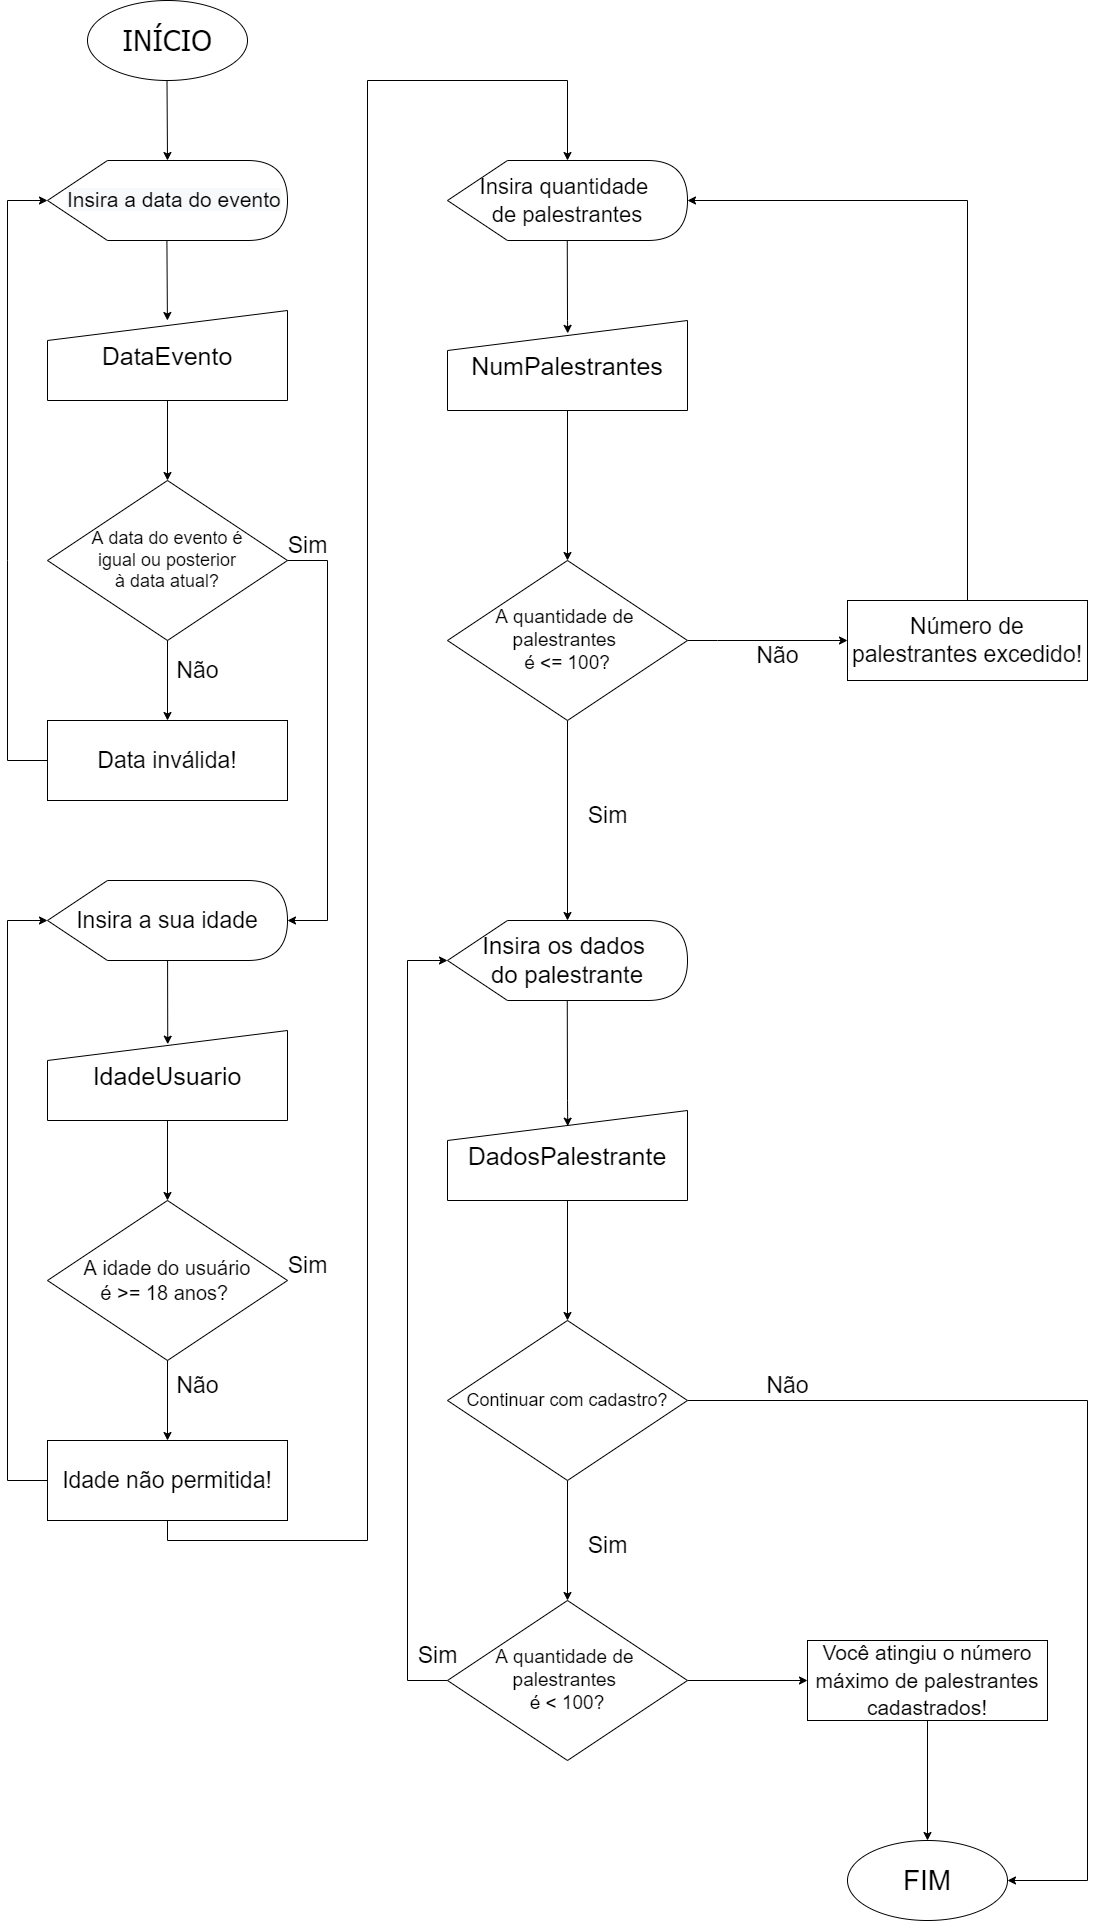

The diagram above was exported from draw.io. Its source (the exported page's mxGraphModel, read from the mxfile embedded in the PNG):
<mxGraphModel dx="868" dy="442" grid="1" gridSize="10" guides="1" tooltips="1" connect="1" arrows="1" fold="1" page="1" pageScale="1" pageWidth="1200" pageHeight="1920" math="0" shadow="0">
  <root>
    <mxCell id="0" />
    <mxCell id="1" parent="0" />
    <mxCell id="qtLP7vqXgKi4vPorxcYl-1" value="&lt;p&gt;&lt;font style=&quot;font-size: 29px&quot; face=&quot;Tahoma&quot;&gt;INÍCIO&lt;/font&gt;&lt;/p&gt;" style="ellipse;whiteSpace=wrap;html=1;" parent="1" vertex="1">
      <mxGeometry x="120" width="160" height="80" as="geometry" />
    </mxCell>
    <mxCell id="qtLP7vqXgKi4vPorxcYl-2" value="" style="endArrow=classic;html=1;rounded=0;fontFamily=Tahoma;fontSize=29;" parent="1" edge="1">
      <mxGeometry width="50" height="50" relative="1" as="geometry">
        <mxPoint x="199.5" y="80" as="sourcePoint" />
        <mxPoint x="200" y="160" as="targetPoint" />
      </mxGeometry>
    </mxCell>
    <mxCell id="Kf6FCw9sHLFAelwF1x8P-1" value="" style="endArrow=classic;html=1;rounded=0;fontFamily=Tahoma;fontSize=29;" parent="1" edge="1">
      <mxGeometry width="50" height="50" relative="1" as="geometry">
        <mxPoint x="199.41" y="240" as="sourcePoint" />
        <mxPoint x="199.91" y="320" as="targetPoint" />
      </mxGeometry>
    </mxCell>
    <mxCell id="Kf6FCw9sHLFAelwF1x8P-2" value="A data do evento é&lt;br style=&quot;font-size: 18px;&quot;&gt;igual ou posterior&lt;br style=&quot;font-size: 18px;&quot;&gt;à data atual?" style="rhombus;whiteSpace=wrap;html=1;fontSize=18;" parent="1" vertex="1">
      <mxGeometry x="80" y="480" width="240" height="160" as="geometry" />
    </mxCell>
    <mxCell id="DarVNljCFxsPIhpJIsrM-18" value="" style="shape=display;whiteSpace=wrap;html=1;fontSize=17;" parent="1" vertex="1">
      <mxGeometry x="80" y="160" width="240" height="80" as="geometry" />
    </mxCell>
    <mxCell id="DarVNljCFxsPIhpJIsrM-20" value="&lt;span style=&quot;color: rgb(0, 0, 0); font-family: helvetica; font-size: 21px; font-style: normal; font-weight: 400; letter-spacing: normal; text-align: center; text-indent: 0px; text-transform: none; word-spacing: 0px; background-color: rgb(248, 249, 250); display: inline; float: none;&quot;&gt;Insira a data do evento&lt;/span&gt;" style="text;whiteSpace=wrap;html=1;fontSize=17;" parent="1" vertex="1">
      <mxGeometry x="98.11" y="180" width="240" height="40" as="geometry" />
    </mxCell>
    <mxCell id="DarVNljCFxsPIhpJIsrM-21" value="DataEvento" style="shape=manualInput;whiteSpace=wrap;html=1;fontSize=25;" parent="1" vertex="1">
      <mxGeometry x="80" y="310" width="240" height="90" as="geometry" />
    </mxCell>
    <mxCell id="DarVNljCFxsPIhpJIsrM-22" value="" style="endArrow=classic;html=1;rounded=0;fontSize=25;exitX=0.5;exitY=1;exitDx=0;exitDy=0;" parent="1" source="DarVNljCFxsPIhpJIsrM-21" edge="1">
      <mxGeometry width="50" height="50" relative="1" as="geometry">
        <mxPoint x="580" y="460" as="sourcePoint" />
        <mxPoint x="200" y="480" as="targetPoint" />
      </mxGeometry>
    </mxCell>
    <mxCell id="DarVNljCFxsPIhpJIsrM-23" value="" style="endArrow=classic;html=1;rounded=0;fontSize=25;entryX=1;entryY=0.5;entryDx=0;entryDy=0;entryPerimeter=0;" parent="1" target="DarVNljCFxsPIhpJIsrM-26" edge="1">
      <mxGeometry width="50" height="50" relative="1" as="geometry">
        <mxPoint x="360" y="560" as="sourcePoint" />
        <mxPoint x="200" y="720" as="targetPoint" />
        <Array as="points">
          <mxPoint x="360" y="920" />
        </Array>
      </mxGeometry>
    </mxCell>
    <mxCell id="DarVNljCFxsPIhpJIsrM-26" value="Insira a sua idade" style="shape=display;whiteSpace=wrap;html=1;fontSize=23;" parent="1" vertex="1">
      <mxGeometry x="80" y="880" width="240" height="80" as="geometry" />
    </mxCell>
    <mxCell id="DarVNljCFxsPIhpJIsrM-27" value="Sim" style="text;html=1;align=center;verticalAlign=middle;resizable=0;points=[];autosize=1;strokeColor=none;fillColor=none;fontSize=23;" parent="1" vertex="1">
      <mxGeometry x="310" y="530" width="60" height="30" as="geometry" />
    </mxCell>
    <mxCell id="DarVNljCFxsPIhpJIsrM-29" value="" style="endArrow=classic;html=1;rounded=0;fontSize=23;exitX=0.5;exitY=1;exitDx=0;exitDy=0;" parent="1" source="Kf6FCw9sHLFAelwF1x8P-2" edge="1">
      <mxGeometry width="50" height="50" relative="1" as="geometry">
        <mxPoint x="350" y="590" as="sourcePoint" />
        <mxPoint x="200" y="720" as="targetPoint" />
      </mxGeometry>
    </mxCell>
    <mxCell id="DarVNljCFxsPIhpJIsrM-30" value="Data inválida!" style="rounded=0;whiteSpace=wrap;html=1;fontSize=23;" parent="1" vertex="1">
      <mxGeometry x="80" y="720" width="240" height="80" as="geometry" />
    </mxCell>
    <mxCell id="DarVNljCFxsPIhpJIsrM-31" value="" style="endArrow=none;html=1;rounded=0;fontSize=23;exitX=0;exitY=0.5;exitDx=0;exitDy=0;" parent="1" source="DarVNljCFxsPIhpJIsrM-30" edge="1">
      <mxGeometry width="50" height="50" relative="1" as="geometry">
        <mxPoint x="350" y="590" as="sourcePoint" />
        <mxPoint x="40" y="760" as="targetPoint" />
      </mxGeometry>
    </mxCell>
    <mxCell id="DarVNljCFxsPIhpJIsrM-32" value="" style="endArrow=none;html=1;rounded=0;fontSize=23;" parent="1" edge="1">
      <mxGeometry width="50" height="50" relative="1" as="geometry">
        <mxPoint x="40" y="760" as="sourcePoint" />
        <mxPoint x="40" y="560" as="targetPoint" />
      </mxGeometry>
    </mxCell>
    <mxCell id="DarVNljCFxsPIhpJIsrM-34" value="" style="endArrow=none;html=1;rounded=0;fontSize=23;" parent="1" edge="1">
      <mxGeometry width="50" height="50" relative="1" as="geometry">
        <mxPoint x="40" y="560" as="sourcePoint" />
        <mxPoint x="40" y="200" as="targetPoint" />
      </mxGeometry>
    </mxCell>
    <mxCell id="DarVNljCFxsPIhpJIsrM-35" value="" style="endArrow=classic;html=1;rounded=0;fontSize=23;entryX=0;entryY=0.5;entryDx=0;entryDy=0;entryPerimeter=0;" parent="1" target="DarVNljCFxsPIhpJIsrM-18" edge="1">
      <mxGeometry width="50" height="50" relative="1" as="geometry">
        <mxPoint x="40" y="200" as="sourcePoint" />
        <mxPoint x="180" y="160" as="targetPoint" />
      </mxGeometry>
    </mxCell>
    <mxCell id="DarVNljCFxsPIhpJIsrM-36" value="Não" style="text;html=1;align=center;verticalAlign=middle;resizable=0;points=[];autosize=1;strokeColor=none;fillColor=none;fontSize=23;" parent="1" vertex="1">
      <mxGeometry x="200" y="655" width="60" height="30" as="geometry" />
    </mxCell>
    <mxCell id="DarVNljCFxsPIhpJIsrM-39" value="" style="endArrow=none;html=1;rounded=0;fontSize=23;exitX=1;exitY=0.5;exitDx=0;exitDy=0;" parent="1" source="Kf6FCw9sHLFAelwF1x8P-2" edge="1">
      <mxGeometry width="50" height="50" relative="1" as="geometry">
        <mxPoint x="230" y="580" as="sourcePoint" />
        <mxPoint x="360" y="560" as="targetPoint" />
      </mxGeometry>
    </mxCell>
    <mxCell id="DarVNljCFxsPIhpJIsrM-40" value="" style="endArrow=classic;html=1;rounded=0;fontSize=23;entryX=0.501;entryY=0.152;entryDx=0;entryDy=0;entryPerimeter=0;" parent="1" source="DarVNljCFxsPIhpJIsrM-26" target="DarVNljCFxsPIhpJIsrM-41" edge="1">
      <mxGeometry width="50" height="50" relative="1" as="geometry">
        <mxPoint x="-20" y="840" as="sourcePoint" />
        <mxPoint x="198" y="1040" as="targetPoint" />
        <Array as="points" />
      </mxGeometry>
    </mxCell>
    <mxCell id="DarVNljCFxsPIhpJIsrM-41" value="IdadeUsuario" style="shape=manualInput;whiteSpace=wrap;html=1;fontSize=25;" parent="1" vertex="1">
      <mxGeometry x="80" y="1030" width="240" height="90" as="geometry" />
    </mxCell>
    <mxCell id="DarVNljCFxsPIhpJIsrM-42" value="&lt;font style=&quot;font-size: 20px&quot;&gt;A idade do usuário&lt;br&gt;é &amp;gt;= 18 anos?&amp;nbsp;&lt;/font&gt;" style="rhombus;whiteSpace=wrap;html=1;fontSize=18;" parent="1" vertex="1">
      <mxGeometry x="80" y="1200" width="240" height="160" as="geometry" />
    </mxCell>
    <mxCell id="DarVNljCFxsPIhpJIsrM-43" value="" style="endArrow=classic;html=1;rounded=0;fontSize=23;exitX=0.5;exitY=1;exitDx=0;exitDy=0;entryX=0.5;entryY=0;entryDx=0;entryDy=0;" parent="1" source="DarVNljCFxsPIhpJIsrM-41" target="DarVNljCFxsPIhpJIsrM-42" edge="1">
      <mxGeometry width="50" height="50" relative="1" as="geometry">
        <mxPoint x="350" y="1110" as="sourcePoint" />
        <mxPoint x="400" y="1060" as="targetPoint" />
      </mxGeometry>
    </mxCell>
    <mxCell id="z275Fys6CvhTQ8QwpHlb-25" style="edgeStyle=orthogonalEdgeStyle;rounded=0;orthogonalLoop=1;jettySize=auto;html=1;exitX=0.5;exitY=1;exitDx=0;exitDy=0;fontSize=24;" parent="1" source="DarVNljCFxsPIhpJIsrM-44" edge="1">
      <mxGeometry relative="1" as="geometry">
        <mxPoint x="600" y="160" as="targetPoint" />
        <Array as="points">
          <mxPoint x="200" y="1540" />
          <mxPoint x="400" y="1540" />
          <mxPoint x="400" y="80" />
          <mxPoint x="600" y="80" />
        </Array>
      </mxGeometry>
    </mxCell>
    <mxCell id="DarVNljCFxsPIhpJIsrM-44" value="Idade não permitida!" style="rounded=0;whiteSpace=wrap;html=1;fontSize=23;" parent="1" vertex="1">
      <mxGeometry x="80" y="1440" width="240" height="80" as="geometry" />
    </mxCell>
    <mxCell id="DarVNljCFxsPIhpJIsrM-45" value="" style="endArrow=classic;html=1;rounded=0;fontSize=20;exitX=0.5;exitY=1;exitDx=0;exitDy=0;entryX=0.5;entryY=0;entryDx=0;entryDy=0;" parent="1" source="DarVNljCFxsPIhpJIsrM-42" target="DarVNljCFxsPIhpJIsrM-44" edge="1">
      <mxGeometry width="50" height="50" relative="1" as="geometry">
        <mxPoint x="250" y="1350" as="sourcePoint" />
        <mxPoint x="300" y="1300" as="targetPoint" />
      </mxGeometry>
    </mxCell>
    <mxCell id="DarVNljCFxsPIhpJIsrM-46" value="" style="endArrow=none;html=1;rounded=0;fontSize=20;exitX=0;exitY=0.5;exitDx=0;exitDy=0;" parent="1" source="DarVNljCFxsPIhpJIsrM-44" edge="1">
      <mxGeometry width="50" height="50" relative="1" as="geometry">
        <mxPoint x="250" y="1350" as="sourcePoint" />
        <mxPoint x="40" y="1480" as="targetPoint" />
      </mxGeometry>
    </mxCell>
    <mxCell id="DarVNljCFxsPIhpJIsrM-47" value="" style="endArrow=none;html=1;rounded=0;fontSize=20;" parent="1" edge="1">
      <mxGeometry width="50" height="50" relative="1" as="geometry">
        <mxPoint x="40" y="1480" as="sourcePoint" />
        <mxPoint x="40" y="920" as="targetPoint" />
      </mxGeometry>
    </mxCell>
    <mxCell id="DarVNljCFxsPIhpJIsrM-48" value="" style="endArrow=classic;html=1;rounded=0;fontSize=20;entryX=0;entryY=0.5;entryDx=0;entryDy=0;entryPerimeter=0;" parent="1" target="DarVNljCFxsPIhpJIsrM-26" edge="1">
      <mxGeometry width="50" height="50" relative="1" as="geometry">
        <mxPoint x="40" y="920" as="sourcePoint" />
        <mxPoint x="220" y="860" as="targetPoint" />
      </mxGeometry>
    </mxCell>
    <mxCell id="DarVNljCFxsPIhpJIsrM-49" value="Não" style="text;html=1;align=center;verticalAlign=middle;resizable=0;points=[];autosize=1;strokeColor=none;fillColor=none;fontSize=23;" parent="1" vertex="1">
      <mxGeometry x="200" y="1370" width="60" height="30" as="geometry" />
    </mxCell>
    <mxCell id="DarVNljCFxsPIhpJIsrM-50" value="&lt;font style=&quot;font-size: 22px&quot;&gt;Insira quantidade &lt;br&gt;de palestrantes&lt;/font&gt;" style="shape=display;whiteSpace=wrap;html=1;fontSize=23;" parent="1" vertex="1">
      <mxGeometry x="480" y="160" width="240" height="80" as="geometry" />
    </mxCell>
    <mxCell id="DarVNljCFxsPIhpJIsrM-56" value="Sim" style="text;html=1;align=center;verticalAlign=middle;resizable=0;points=[];autosize=1;strokeColor=none;fillColor=none;fontSize=23;" parent="1" vertex="1">
      <mxGeometry x="310" y="1250" width="60" height="30" as="geometry" />
    </mxCell>
    <mxCell id="z275Fys6CvhTQ8QwpHlb-1" value="" style="endArrow=classic;html=1;rounded=0;exitX=0.499;exitY=1.001;exitDx=0;exitDy=0;exitPerimeter=0;entryX=0.501;entryY=0.143;entryDx=0;entryDy=0;entryPerimeter=0;" parent="1" source="DarVNljCFxsPIhpJIsrM-50" target="z275Fys6CvhTQ8QwpHlb-2" edge="1">
      <mxGeometry width="50" height="50" relative="1" as="geometry">
        <mxPoint x="1160" y="130" as="sourcePoint" />
        <mxPoint x="680" y="320" as="targetPoint" />
        <Array as="points">
          <mxPoint x="600" y="320" />
        </Array>
      </mxGeometry>
    </mxCell>
    <mxCell id="z275Fys6CvhTQ8QwpHlb-38" style="edgeStyle=orthogonalEdgeStyle;rounded=0;orthogonalLoop=1;jettySize=auto;html=1;entryX=0.5;entryY=0;entryDx=0;entryDy=0;fontSize=24;" parent="1" source="z275Fys6CvhTQ8QwpHlb-2" target="z275Fys6CvhTQ8QwpHlb-28" edge="1">
      <mxGeometry relative="1" as="geometry" />
    </mxCell>
    <mxCell id="z275Fys6CvhTQ8QwpHlb-2" value="NumPalestrantes" style="shape=manualInput;whiteSpace=wrap;html=1;fontSize=25;" parent="1" vertex="1">
      <mxGeometry x="480" y="320" width="240" height="90" as="geometry" />
    </mxCell>
    <mxCell id="z275Fys6CvhTQ8QwpHlb-26" value="" style="edgeStyle=orthogonalEdgeStyle;rounded=0;orthogonalLoop=1;jettySize=auto;html=1;fontSize=22;" parent="1" source="z275Fys6CvhTQ8QwpHlb-28" target="z275Fys6CvhTQ8QwpHlb-29" edge="1">
      <mxGeometry relative="1" as="geometry">
        <Array as="points">
          <mxPoint x="750" y="640" />
          <mxPoint x="750" y="640" />
        </Array>
      </mxGeometry>
    </mxCell>
    <mxCell id="z275Fys6CvhTQ8QwpHlb-27" value="" style="edgeStyle=orthogonalEdgeStyle;rounded=0;orthogonalLoop=1;jettySize=auto;html=1;fontSize=22;" parent="1" source="z275Fys6CvhTQ8QwpHlb-28" target="z275Fys6CvhTQ8QwpHlb-31" edge="1">
      <mxGeometry relative="1" as="geometry" />
    </mxCell>
    <mxCell id="z275Fys6CvhTQ8QwpHlb-28" value="&lt;span style=&quot;font-size: 19px&quot;&gt;A quantidade de &lt;br&gt;palestrantes &lt;br&gt;é &amp;lt;= 100?&lt;/span&gt;" style="rhombus;whiteSpace=wrap;html=1;fontSize=13;" parent="1" vertex="1">
      <mxGeometry x="480" y="560" width="240" height="160" as="geometry" />
    </mxCell>
    <mxCell id="z275Fys6CvhTQ8QwpHlb-41" style="edgeStyle=orthogonalEdgeStyle;rounded=0;orthogonalLoop=1;jettySize=auto;html=1;entryX=1;entryY=0.5;entryDx=0;entryDy=0;entryPerimeter=0;fontSize=24;" parent="1" source="z275Fys6CvhTQ8QwpHlb-29" target="DarVNljCFxsPIhpJIsrM-50" edge="1">
      <mxGeometry relative="1" as="geometry">
        <Array as="points">
          <mxPoint x="1000" y="200" />
        </Array>
      </mxGeometry>
    </mxCell>
    <mxCell id="z275Fys6CvhTQ8QwpHlb-29" value="Número de palestrantes excedido!" style="rounded=0;whiteSpace=wrap;html=1;fontSize=23;" parent="1" vertex="1">
      <mxGeometry x="880" y="600" width="240" height="80" as="geometry" />
    </mxCell>
    <mxCell id="z275Fys6CvhTQ8QwpHlb-30" value="Não" style="text;html=1;align=center;verticalAlign=middle;resizable=0;points=[];autosize=1;strokeColor=none;fillColor=none;fontSize=23;" parent="1" vertex="1">
      <mxGeometry x="780" y="640" width="60" height="30" as="geometry" />
    </mxCell>
    <mxCell id="z275Fys6CvhTQ8QwpHlb-31" value="Insira os dados &lt;br style=&quot;font-size: 24px&quot;&gt;do palestrante" style="shape=display;whiteSpace=wrap;html=1;fontSize=24;" parent="1" vertex="1">
      <mxGeometry x="480" y="920" width="240" height="80" as="geometry" />
    </mxCell>
    <mxCell id="z275Fys6CvhTQ8QwpHlb-32" value="Sim" style="text;html=1;align=center;verticalAlign=middle;resizable=0;points=[];autosize=1;strokeColor=none;fillColor=none;fontSize=23;" parent="1" vertex="1">
      <mxGeometry x="610" y="800" width="60" height="30" as="geometry" />
    </mxCell>
    <mxCell id="z275Fys6CvhTQ8QwpHlb-33" style="edgeStyle=orthogonalEdgeStyle;rounded=0;orthogonalLoop=1;jettySize=auto;html=1;exitX=0.5;exitY=1;exitDx=0;exitDy=0;entryX=0.5;entryY=0;entryDx=0;entryDy=0;fontSize=24;" parent="1" source="z275Fys6CvhTQ8QwpHlb-34" target="z275Fys6CvhTQ8QwpHlb-36" edge="1">
      <mxGeometry relative="1" as="geometry" />
    </mxCell>
    <mxCell id="z275Fys6CvhTQ8QwpHlb-34" value="DadosPalestrante" style="shape=manualInput;whiteSpace=wrap;html=1;fontSize=25;" parent="1" vertex="1">
      <mxGeometry x="480" y="1110" width="240" height="90" as="geometry" />
    </mxCell>
    <mxCell id="z275Fys6CvhTQ8QwpHlb-35" value="" style="endArrow=classic;html=1;rounded=0;fontSize=24;exitX=0.499;exitY=0.996;exitDx=0;exitDy=0;exitPerimeter=0;entryX=0.501;entryY=0.174;entryDx=0;entryDy=0;entryPerimeter=0;" parent="1" source="z275Fys6CvhTQ8QwpHlb-31" target="z275Fys6CvhTQ8QwpHlb-34" edge="1">
      <mxGeometry width="50" height="50" relative="1" as="geometry">
        <mxPoint x="340" y="1200" as="sourcePoint" />
        <mxPoint x="600" y="1120" as="targetPoint" />
        <Array as="points">
          <mxPoint x="600" y="1100" />
        </Array>
      </mxGeometry>
    </mxCell>
    <mxCell id="z275Fys6CvhTQ8QwpHlb-44" style="edgeStyle=orthogonalEdgeStyle;rounded=0;orthogonalLoop=1;jettySize=auto;html=1;exitX=0.5;exitY=1;exitDx=0;exitDy=0;entryX=0.5;entryY=0;entryDx=0;entryDy=0;fontSize=24;" parent="1" source="z275Fys6CvhTQ8QwpHlb-36" target="z275Fys6CvhTQ8QwpHlb-42" edge="1">
      <mxGeometry relative="1" as="geometry" />
    </mxCell>
    <mxCell id="z275Fys6CvhTQ8QwpHlb-57" style="edgeStyle=orthogonalEdgeStyle;rounded=0;orthogonalLoop=1;jettySize=auto;html=1;exitX=1;exitY=0.5;exitDx=0;exitDy=0;entryX=1;entryY=0.5;entryDx=0;entryDy=0;fontSize=28;" parent="1" source="z275Fys6CvhTQ8QwpHlb-36" target="z275Fys6CvhTQ8QwpHlb-50" edge="1">
      <mxGeometry relative="1" as="geometry">
        <Array as="points">
          <mxPoint x="1120" y="1400" />
          <mxPoint x="1120" y="1880" />
        </Array>
      </mxGeometry>
    </mxCell>
    <mxCell id="z275Fys6CvhTQ8QwpHlb-36" value="Continuar com cadastro?" style="rhombus;whiteSpace=wrap;html=1;fontSize=18;" parent="1" vertex="1">
      <mxGeometry x="480" y="1320" width="240" height="160" as="geometry" />
    </mxCell>
    <mxCell id="z275Fys6CvhTQ8QwpHlb-45" style="edgeStyle=orthogonalEdgeStyle;rounded=0;orthogonalLoop=1;jettySize=auto;html=1;exitX=0;exitY=0.5;exitDx=0;exitDy=0;entryX=0;entryY=0.5;entryDx=0;entryDy=0;entryPerimeter=0;fontSize=24;" parent="1" source="z275Fys6CvhTQ8QwpHlb-42" target="z275Fys6CvhTQ8QwpHlb-31" edge="1">
      <mxGeometry relative="1" as="geometry">
        <Array as="points">
          <mxPoint x="440" y="1680" />
          <mxPoint x="440" y="960" />
        </Array>
      </mxGeometry>
    </mxCell>
    <mxCell id="z275Fys6CvhTQ8QwpHlb-49" style="edgeStyle=orthogonalEdgeStyle;rounded=0;orthogonalLoop=1;jettySize=auto;html=1;exitX=1;exitY=0.5;exitDx=0;exitDy=0;fontSize=21;" parent="1" source="z275Fys6CvhTQ8QwpHlb-42" target="z275Fys6CvhTQ8QwpHlb-48" edge="1">
      <mxGeometry relative="1" as="geometry" />
    </mxCell>
    <mxCell id="z275Fys6CvhTQ8QwpHlb-42" value="&lt;span style=&quot;font-size: 19px&quot;&gt;A quantidade de &lt;br&gt;palestrantes &lt;br&gt;é &amp;lt; 100?&lt;/span&gt;" style="rhombus;whiteSpace=wrap;html=1;fontSize=13;" parent="1" vertex="1">
      <mxGeometry x="480" y="1600" width="240" height="160" as="geometry" />
    </mxCell>
    <mxCell id="z275Fys6CvhTQ8QwpHlb-46" value="Sim" style="text;html=1;align=center;verticalAlign=middle;resizable=0;points=[];autosize=1;strokeColor=none;fillColor=none;fontSize=23;" parent="1" vertex="1">
      <mxGeometry x="610" y="1530" width="60" height="30" as="geometry" />
    </mxCell>
    <mxCell id="z275Fys6CvhTQ8QwpHlb-47" value="Sim" style="text;html=1;align=center;verticalAlign=middle;resizable=0;points=[];autosize=1;strokeColor=none;fillColor=none;fontSize=23;rotation=0;" parent="1" vertex="1">
      <mxGeometry x="440" y="1640" width="60" height="30" as="geometry" />
    </mxCell>
    <mxCell id="z275Fys6CvhTQ8QwpHlb-56" style="edgeStyle=orthogonalEdgeStyle;rounded=0;orthogonalLoop=1;jettySize=auto;html=1;exitX=0.5;exitY=1;exitDx=0;exitDy=0;fontSize=28;" parent="1" source="z275Fys6CvhTQ8QwpHlb-48" target="z275Fys6CvhTQ8QwpHlb-50" edge="1">
      <mxGeometry relative="1" as="geometry" />
    </mxCell>
    <mxCell id="z275Fys6CvhTQ8QwpHlb-48" value="&lt;font style=&quot;font-size: 21px&quot;&gt;Você atingiu o número máximo de palestrantes cadastrados!&lt;/font&gt;" style="rounded=0;whiteSpace=wrap;html=1;fontSize=23;" parent="1" vertex="1">
      <mxGeometry x="840" y="1640" width="240" height="80" as="geometry" />
    </mxCell>
    <mxCell id="z275Fys6CvhTQ8QwpHlb-50" value="&lt;font style=&quot;font-size: 28px&quot;&gt;FIM&lt;/font&gt;" style="ellipse;whiteSpace=wrap;html=1;fontSize=21;" parent="1" vertex="1">
      <mxGeometry x="880" y="1840" width="160" height="80" as="geometry" />
    </mxCell>
    <mxCell id="z275Fys6CvhTQ8QwpHlb-58" value="Não" style="text;html=1;align=center;verticalAlign=middle;resizable=0;points=[];autosize=1;strokeColor=none;fillColor=none;fontSize=23;" parent="1" vertex="1">
      <mxGeometry x="790" y="1370" width="60" height="30" as="geometry" />
    </mxCell>
  </root>
</mxGraphModel>